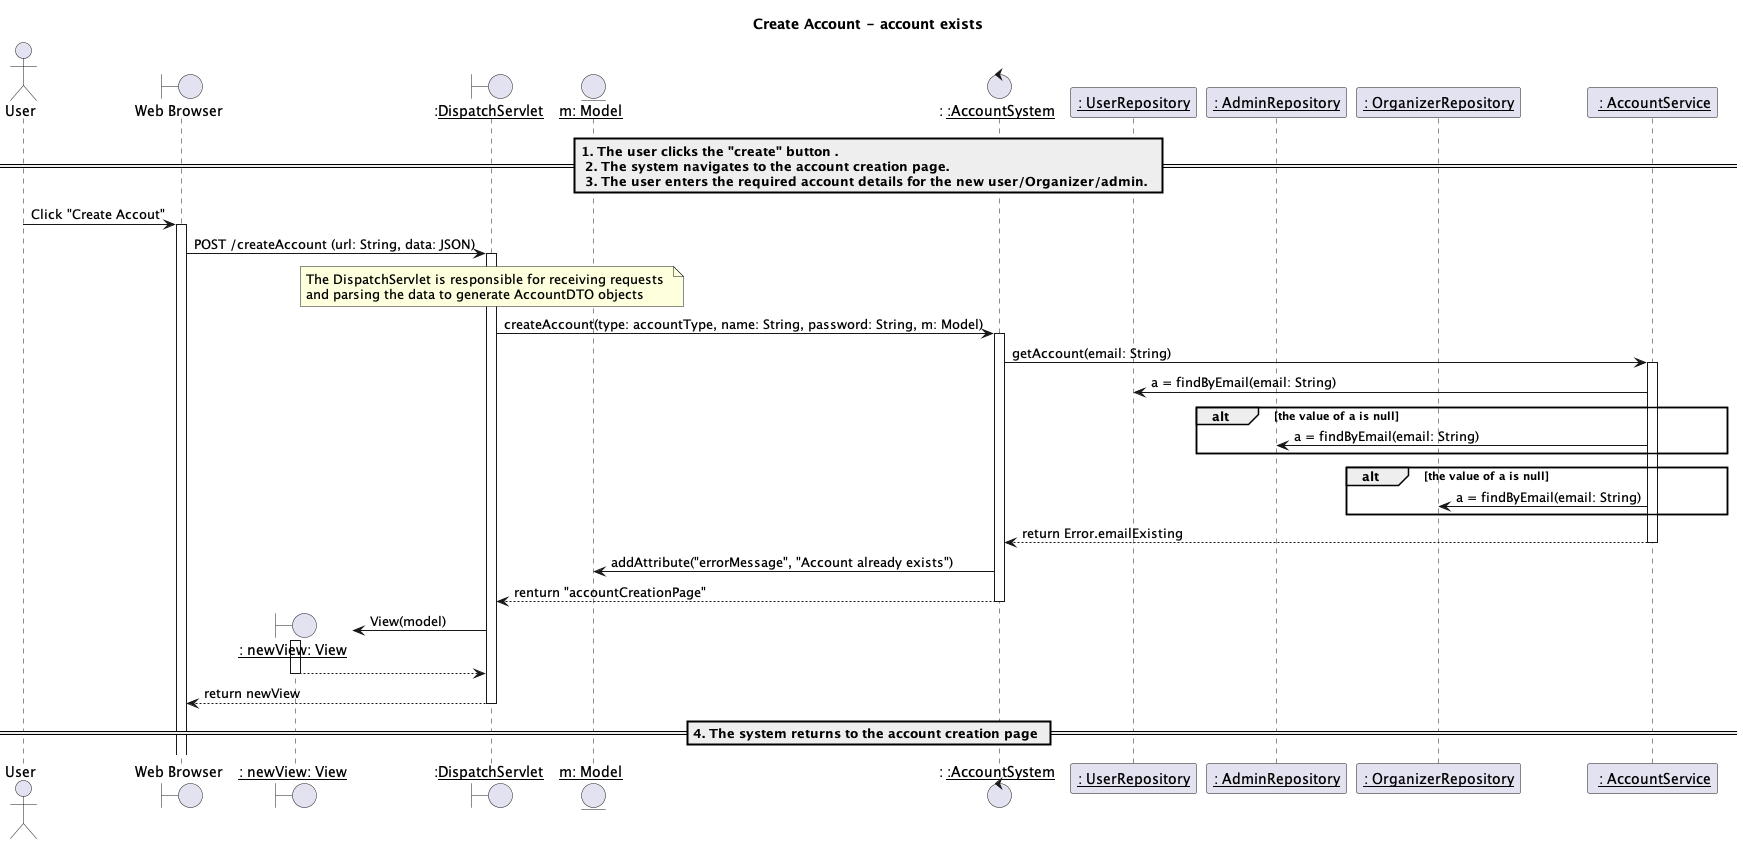

The diagram above was rendered by PlantUML. Its source (embedded in the PNG):
@startuml
title Create Account - account exists



actor "User" as us
boundary "Web Browser" as w
boundary "__: newView: View__" as view
boundary ":__DispatchServlet__" as d
entity "__m: Model__" as m
control ": __:AccountSystem__" as accountSys
participant "__: UserRepository__" as userRepo
participant "__: AdminRepository__" as adminRepo
participant "__: OrganizerRepository__" as organizerRepo
participant " __: AccountService__" as accountSer

== 1. The user clicks the "create" button .\n 2. The system navigates to the account creation page. \n 3. The user enters the required account details for the new user/Organizer/admin.  ==
us -> w: Click "Create Accout"
activate w
w -> d: POST /createAccount (url: String, data: JSON)
activate d

note over d: The DispatchServlet is responsible for receiving requests \nand parsing the data to generate AccountDTO objects
d -> accountSys: createAccount(type: accountType, name: String, password: String, m: Model)
activate accountSys

accountSys -> accountSer: getAccount(email: String)
activate accountSer
accountSer -> userRepo: a = findByEmail(email: String)

alt the value of a is null
    accountSer -> adminRepo: a = findByEmail(email: String)
end

alt the value of a is null
    accountSer -> organizerRepo: a = findByEmail(email: String)
end

accountSer --> accountSys: return Error.emailExisting
deactivate accountSer





accountSys -> m: addAttribute("errorMessage", "Account already exists")
accountSys --> d: renturn "accountCreationPage"
deactivate accountSys

create view
d -> view: View(model)
activate view
view --> d
deactivate view
d --> w: return newView
deactivate d



== 4. The system returns to the account creation page ==
@enduml